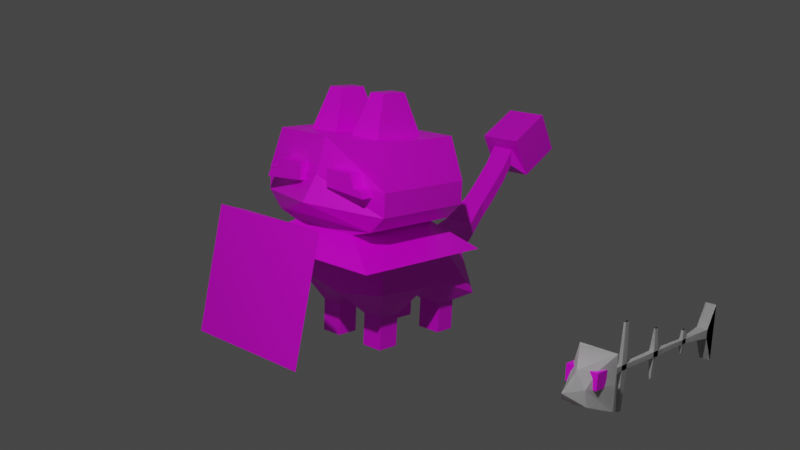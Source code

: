 # Source: GhostCat.blend  (saved by Blender 3.4.6; exported with 4.5.12 LTS)
import bpy
from mathutils import Matrix  # noqa: F401  (used for matrix-valued properties, if any)

bpy.ops.wm.read_factory_settings(use_empty=True)
scene = bpy.context.scene
scene.name = 'Scene'

# ---- collections
col_collection = bpy.data.collections.new('Collection'); scene.collection.children.link(col_collection)
col_collection_2 = bpy.data.collections.new('Collection 2'); scene.collection.children.link(col_collection_2)

# ---- images (referenced by path relative to the original .blend; pixels are not part of the script)
import os
ASSET_DIR = os.environ.get("B2B_ASSET_DIR", "")  # directory of the original .blend (textures are referenced by path, not embedded)
HERE = os.path.dirname(os.path.abspath(__file__))  # packed textures are extracted next to this script under _unpacked/

def load_image(name, relpath, width, height, colorspace="sRGB"):
    """Load a texture the original file referenced (path relative to the .blend, or extracted next to this script)."""
    p = next((c for c in (os.path.join(HERE, relpath), os.path.join(ASSET_DIR, relpath)) if relpath and os.path.exists(c)), "")
    if p:
        img = bpy.data.images.load(p, check_existing=True)
        img.name = name
    else:  # same state as the original file: an image datablock whose file is absent (Cycles renders it pink)
        img = bpy.data.images.new(name, width, height)
        img.source = "FILE"
        img.filepath = "//" + (relpath or name)
    img.colorspace_settings.name = colorspace
    return img
img_colourpallete_png = load_image('ColourPallete.png', 'ColourPallete.png', 1024, 1024, 'sRGB')

# ---- materials (node trees are filled in below, after node groups)
mat_material = bpy.data.materials.new('Material')
mat_material.alpha_threshold = 0.0
mat_material.use_transparent_shadow = False
mat_material.line_color = (0.0, 0.0, 0.0, 1.0)
mat_bones = bpy.data.materials.new('Bones')
mat_bones.use_transparent_shadow = False
mat_eyes = bpy.data.materials.new('eyes')
mat_eyes.use_transparent_shadow = False

# ---- material node trees
mat_material.use_nodes = True; mat_material.node_tree.nodes.clear()
_N = mat_material.node_tree.nodes; _L = mat_material.node_tree.links
n0 = _N.new('ShaderNodeOutputMaterial'); n0.name = 'Material Output'; n0.location = (300, 300)
n1 = _N.new('ShaderNodeBsdfPrincipled'); n1.name = 'Principled BSDF'; n1.location = (10, 300)
n1.distribution = 'GGX'
n1.subsurface_method = 'RANDOM_WALK_SKIN'
n1.inputs[2].default_value = 0.4
n1.inputs[3].default_value = 1.45
n1.inputs[27].default_value = (0.0, 0.0, 0.0, 1.0)
n1.inputs[28].default_value = 1.0
n2 = _N.new('ShaderNodeTexImage'); n2.name = 'Image Texture'; n2.location = (-335, 159)
n2.image = img_colourpallete_png
n2.interpolation = 'Closest'
_L.new(n1.outputs[0], n0.inputs[0])
_L.new(n2.outputs[0], n1.inputs[0])
n0.is_active_output = True
mat_bones.use_nodes = True; mat_bones.node_tree.nodes.clear()
_N = mat_bones.node_tree.nodes; _L = mat_bones.node_tree.links
n0 = _N.new('ShaderNodeBsdfPrincipled'); n0.name = 'Principled BSDF'; n0.location = (10, 300)
n0.distribution = 'GGX'
n0.subsurface_method = 'RANDOM_WALK_SKIN'
n0.inputs[3].default_value = 1.45
n0.inputs[27].default_value = (0.0, 0.0, 0.0, 1.0)
n0.inputs[28].default_value = 1.0
n1 = _N.new('ShaderNodeOutputMaterial'); n1.name = 'Material Output'; n1.location = (300, 300)
_L.new(n0.outputs[0], n1.inputs[0])
n1.is_active_output = True
mat_eyes.use_nodes = True; mat_eyes.node_tree.nodes.clear()
_N = mat_eyes.node_tree.nodes; _L = mat_eyes.node_tree.links
n0 = _N.new('ShaderNodeBsdfPrincipled'); n0.name = 'Principled BSDF'; n0.location = (10, 300)
n0.distribution = 'GGX'
n0.subsurface_method = 'RANDOM_WALK_SKIN'
n0.inputs[3].default_value = 1.45
n0.inputs[27].default_value = (0.0, 0.0, 0.0, 1.0)
n0.inputs[28].default_value = 1.0
n1 = _N.new('ShaderNodeOutputMaterial'); n1.name = 'Material Output'; n1.location = (300, 300)
n2 = _N.new('ShaderNodeTexImage'); n2.name = 'Image Texture'; n2.location = (-343, 195)
n2.image = img_colourpallete_png
n2.interpolation = 'Closest'
_L.new(n0.outputs[0], n1.inputs[0])
_L.new(n2.outputs[0], n0.inputs[0])
n1.is_active_output = True

# ---- world
world_world = bpy.data.worlds.new('World'); scene.world = world_world
world_world.use_nodes = True; world_world.node_tree.nodes.clear()
_N = world_world.node_tree.nodes; _L = world_world.node_tree.links
n0 = _N.new('ShaderNodeOutputWorld'); n0.name = 'World Output'; n0.location = (300, 300)
n1 = _N.new('ShaderNodeBackground'); n1.name = 'Background'; n1.location = (10, 300)
n1.inputs[0].default_value = (0.05088, 0.05088, 0.05088, 1.0)
_L.new(n1.outputs[0], n0.inputs[0])
n0.is_active_output = True
world_world.color = (0.05088, 0.05088, 0.05088)
world_world.use_sun_shadow = False
world_world.sun_shadow_jitter_overblur = 0.0

# ---- cameras
cam_camera_001 = bpy.data.cameras.new('Camera.001')
cam_camera_001.lens = 47.0

# ---- lights
light_point = bpy.data.lights.new('Point', 'POINT')
light_point.transmission_factor = 0.0
light_point.energy = 1e+04
light_point.shadow_soft_size = 0.25
light_point.shadow_maximum_resolution = 0.006
light_point.use_absolute_resolution = True

# ---- meshes
me_cube = bpy.data.meshes.new('Cube')
me_cube.from_pydata([(1.196, 1.0, 3.221), (0.755, 1.0, 1.563), (1.196, -1.0, 3.221), (0.755, -1.0, 1.563), (0.0, 1.0, 1.563), (0.0, -1.0, 3.221), (0.0, -1.0, 1.563), (0.0, 1.0, 3.221), (1.514, 1.0, 2.441), (1.514, 1.0, 2.001), (1.514, -1.0, 2.441), (1.514, -1.0, 2.001), (0.0, -1.206, 2.554), (0.0, -1.513, 2.081), (0.0, 1.0, 2.554), (0.0, 1.0, 1.888), (1.196, 1.0, 1.69), (1.196, -1.0, 1.69), (0.0, -1.0, 1.69), (0.0, 1.0, 1.69), (0.0, -1.463, 1.11), (1.61, -1.463, 1.11), (1.61, 1.463, 1.11), (0.0, 1.463, 1.11), (0.0, -0.5531, 1.053), (1.109, -0.5531, 1.053), (1.109, 0.5531, 1.053), (0.0, 0.5531, 1.053), (0.0, -0.5531, 0.2259), (1.109, -0.5531, 0.4443), (1.109, 0.5531, 0.3792), (0.0, 0.5531, 0.02568), (0.3361, -0.2178, -0.1388), (0.7729, -0.2178, -0.1388), (0.7729, 0.2178, -0.1388), (0.3361, 0.2178, -0.1388), (0.3361, -0.2178, -0.7616), (0.7729, -0.2178, -0.7616), (0.7729, 0.2178, -0.7616), (0.3361, 0.2178, -0.7616), (1.109, 1.11, 1.053), (0.0, 1.11, 1.053), (1.109, 1.11, 0.3792), (0.0, 1.11, 0.02568), (0.7732, 1.942, 0.852), (0.0, 1.988, 1.053), (1.109, 1.988, 0.02568), (0.0, 1.988, 0.02568), (0.8047, 1.351, -0.1531), (0.3043, 1.351, -0.1531), (0.3043, 1.747, -0.1531), (0.8047, 1.747, -0.1531), (0.8047, 1.351, -0.7423), (0.3043, 1.351, -0.7423), (0.3043, 1.747, -0.7423), (0.8047, 1.747, -0.7423), (0.3192, 1.988, 1.001), (0.0, 1.988, 1.001), (0.3192, 1.988, 0.6708), (0.0, 1.988, 0.6708), (0.3678, 2.37, 0.981), (0.0, 2.37, 0.981), (0.3678, 2.37, 0.6504), (0.0, 2.37, 0.6504), (0.3279, 2.737, 1.143), (0.0, 2.737, 1.143), (0.3279, 2.737, 0.8124), (0.0, 2.737, 0.8124), (0.237, 3.222, 1.552), (0.0, 3.222, 1.552), (0.237, 3.222, 1.221), (0.0, 3.222, 1.221), (0.237, 3.485, 1.815), (0.0, 3.485, 1.815), (0.237, 3.485, 1.485), (0.0, 3.485, 1.485), (0.237, 3.848, 2.227), (0.0, 3.848, 2.227), (0.237, 3.848, 1.897), (0.0, 3.848, 1.897), (0.237, 4.062, 2.557), (0.0, 4.062, 2.557), (0.237, 4.062, 2.226), (0.0, 4.062, 2.226), (0.4319, 3.942, 2.77), (0.0, 3.942, 2.77), (0.4319, 4.38, 2.013), (0.0, 4.38, 2.013), (0.4319, 4.794, 3.263), (0.0, 4.794, 3.263), (0.4319, 5.232, 2.507), (0.0, 5.232, 2.507), (0.9287, -1.0, 2.718), (0.3491, -1.0, 2.718), (1.083, -1.0, 2.34), (0.3491, -1.0, 2.395), (0.9287, -1.13, 2.718), (0.3491, -1.13, 2.718), (1.083, -1.13, 2.34), (0.3491, -1.13, 2.395), (0.9287, -1.271, 2.718), (0.3491, -1.271, 2.718), (1.083, -1.271, 2.34), (0.3491, -1.271, 2.395), (0.8534, 0.5201, 3.221), (0.8534, -0.563, 3.221), (0.2057, -0.563, 3.221), (0.2057, 0.5201, 3.221), (0.6888, 0.2448, 3.997), (0.6888, -0.2877, 3.997), (0.3703, 0.2448, 3.997), (0.3703, -0.2877, 3.997), (1.03, -1.0, 2.47), (0.3491, -1.0, 2.506), (1.03, -1.13, 2.47), (0.3491, -1.13, 2.506), (1.03, -1.271, 2.47), (0.3491, -1.271, 2.506), (1.199, -1.0, 2.456), (1.252, -1.0, 2.326), (1.199, -1.13, 2.456), (1.252, -1.13, 2.326), (1.199, -1.271, 2.456), (1.252, -1.271, 2.326)], [], [(4, 1, 22, 23), (8, 0, 2, 10), (14, 7, 0, 8), (0, 7, 5, 2), (10, 2, 5, 12), (17, 11, 13, 18), (11, 10, 12, 13), (19, 15, 9, 16), (15, 14, 8, 9), (16, 9, 11, 17), (9, 8, 10, 11), (1, 16, 17, 3), (4, 19, 16, 1), (3, 17, 18, 6), (23, 22, 26, 27), (1, 3, 21, 22), (3, 6, 20, 21), (27, 26, 40, 41), (21, 20, 24, 25), (22, 21, 25, 26), (31, 30, 34, 35), (25, 24, 28, 29), (26, 25, 29, 30), (33, 32, 36, 37), (29, 28, 32, 33), (28, 31, 35, 32), (30, 29, 33, 34), (39, 38, 37, 36), (32, 35, 39, 36), (34, 33, 37, 38), (35, 34, 38, 39), (47, 46, 51, 50), (26, 30, 42, 40), (30, 31, 43, 42), (45, 44, 46, 47), (40, 42, 46, 44), (41, 40, 44, 45), (51, 48, 52, 55), (43, 47, 50, 49), (42, 43, 49, 48), (46, 42, 48, 51), (52, 53, 54, 55), (49, 50, 54, 53), (50, 51, 55, 54), (48, 49, 53, 52), (57, 59, 58, 56), (62, 63, 67, 66), (56, 58, 62, 60), (57, 56, 60, 61), (58, 59, 63, 62), (66, 67, 71, 70), (60, 62, 66, 64), (61, 60, 64, 65), (68, 70, 74, 72), (64, 66, 70, 68), (65, 64, 68, 69), (74, 75, 79, 78), (69, 68, 72, 73), (70, 71, 75, 74), (78, 79, 83, 82), (72, 74, 78, 76), (73, 72, 76, 77), (80, 82, 86, 84), (76, 78, 82, 80), (77, 76, 80, 81), (86, 87, 91, 90), (81, 80, 84, 85), (82, 83, 87, 86), (89, 88, 90, 91), (84, 86, 90, 88), (85, 84, 88, 89), (112, 113, 93, 92), (115, 99, 103, 117), (95, 94, 98, 99), (112, 92, 96, 114), (113, 95, 99, 115), (92, 93, 97, 96), (116, 100, 101, 117), (96, 97, 101, 100), (99, 98, 102, 103), (114, 96, 100, 116), (104, 105, 106, 107), (108, 110, 111, 109), (107, 106, 111, 110), (104, 107, 110, 108), (106, 105, 109, 111), (105, 104, 108, 109), (98, 94, 119, 121), (102, 116, 117, 103), (93, 113, 115, 97), (112, 114, 120, 118), (97, 115, 117, 101), (94, 95, 113, 112), (121, 120, 122, 123), (119, 118, 120, 121), (102, 98, 121, 123), (116, 102, 123, 122), (114, 116, 122, 120), (94, 112, 118, 119)])
_uv = me_cube.uv_layers.new(name='UVMap')
_uv.uv.foreach_set('vector', [0.06129, 0.9288, 0.06129, 0.9288, 0.06129, 0.9288, 0.06129, 0.9288, 0.06129, 0.9288, 0.06129, 0.9288, 0.06129, 0.9288, 0.06129, 0.9288, 0.06129, 0.9288, 0.06129, 0.9288, 0.06129, 0.9288, 0.06129, 0.9288, 0.06129, 0.9288, 0.06129, 0.9288, 0.06129, 0.9288, 0.06129, 0.9288, 0.06129, 0.9288, 0.06129, 0.9288, 0.06129, 0.9288, 0.06129, 0.9288, 0.06129, 0.9288, 0.06129, 0.9288, 0.06129, 0.9288, 0.06129, 0.9288, 0.06129, 0.9288, 0.06129, 0.9288, 0.06129, 0.9288, 0.06129, 0.9288, 0.06129, 0.9288, 0.06129, 0.9288, 0.06129, 0.9288, 0.06129, 0.9288, 0.06129, 0.9288, 0.06129, 0.9288, 0.06129, 0.9288, 0.06129, 0.9288, 0.06129, 0.9288, 0.06129, 0.9288, 0.06129, 0.9288, 0.06129, 0.9288, 0.06129, 0.9288, 0.06129, 0.9288, 0.06129, 0.9288, 0.06129, 0.9288, 0.06129, 0.9288, 0.06129, 0.9288, 0.06129, 0.9288, 0.06129, 0.9288, 0.06129, 0.9288, 0.06129, 0.9288, 0.06129, 0.9288, 0.06129, 0.9288, 0.06129, 0.9288, 0.06129, 0.9288, 0.06129, 0.9288, 0.06129, 0.9288, 0.06129, 0.9288, 0.06129, 0.9288, 0.06129, 0.9288, 0.06129, 0.9288, 0.06129, 0.9288, 0.06129, 0.9288, 0.06129, 0.9288, 0.06129, 0.9288, 0.06129, 0.9288, 0.06129, 0.9288, 0.06129, 0.9288, 0.06129, 0.9288, 0.06129, 0.9288, 0.06129, 0.9288, 0.06129, 0.9288, 0.06129, 0.9288, 0.06129, 0.9288, 0.06129, 0.9288, 0.06129, 0.9288, 0.06129, 0.9288, 0.06129, 0.9288, 0.06129, 0.9288, 0.06129, 0.9288, 0.06129, 0.9288, 0.424, 0.07313, 0.424, 0.07313, 0.424, 0.07313, 0.424, 0.07313, 0.424, 0.07313, 0.424, 0.07313, 0.424, 0.07313, 0.424, 0.07313, 0.424, 0.07313, 0.424, 0.07313, 0.424, 0.07313, 0.424, 0.07313, 0.424, 0.07313, 0.424, 0.07313, 0.424, 0.07313, 0.424, 0.07313, 0.424, 0.07313, 0.424, 0.07313, 0.424, 0.07313, 0.424, 0.07313, 0.0, 0.0, 0.0, 0.0, 0.0, 0.0, 0.0, 0.0, 0.424, 0.07313, 0.424, 0.07313, 0.424, 0.07313, 0.424, 0.07313, 0.424, 0.07313, 0.424, 0.07313, 0.424, 0.07313, 0.424, 0.07313, 0.0, 0.0, 0.0, 0.0, 0.0, 0.0, 0.0, 0.0, 0.424, 0.07313, 0.424, 0.07313, 0.424, 0.07313, 0.424, 0.07313, 0.424, 0.07313, 0.424, 0.07313, 0.424, 0.07313, 0.424, 0.07313, 0.424, 0.07313, 0.424, 0.07313, 0.424, 0.07313, 0.424, 0.07313, 0.424, 0.07313, 0.424, 0.07313, 0.424, 0.07313, 0.424, 0.07313, 0.424, 0.07313, 0.424, 0.07313, 0.424, 0.07313, 0.424, 0.07313, 0.424, 0.07313, 0.424, 0.07313, 0.424, 0.07313, 0.424, 0.07313, 0.424, 0.07313, 0.424, 0.07313, 0.424, 0.07313, 0.424, 0.07313, 0.4395, 0.05143, 0.4395, 0.05143, 0.4395, 0.05143, 0.4395, 0.05143, 0.424, 0.07313, 0.424, 0.07313, 0.424, 0.07313, 0.424, 0.07313, 0.0, 0.0, 0.0, 0.0, 0.0, 0.0, 0.0, 0.0, 0.424, 0.07313, 0.424, 0.07313, 0.424, 0.07313, 0.424, 0.07313, 0.424, 0.07313, 0.424, 0.07313, 0.424, 0.07313, 0.424, 0.07313, 0.424, 0.07313, 0.424, 0.07313, 0.424, 0.07313, 0.424, 0.07313, 0.0, 0.0, 0.0, 0.0, 0.0, 0.0, 0.0, 0.0, 0.424, 0.07313, 0.424, 0.07313, 0.424, 0.07313, 0.424, 0.07313, 0.424, 0.07313, 0.424, 0.07313, 0.424, 0.07313, 0.424, 0.07313, 0.06129, 0.9288, 0.06129, 0.9288, 0.06129, 0.9288, 0.06129, 0.9288, 0.1807, 0.6777, 0.1807, 0.6777, 0.1807, 0.6777, 0.1807, 0.6777, 0.1807, 0.6777, 0.1807, 0.6777, 0.1807, 0.6777, 0.1807, 0.6777, 0.1807, 0.6777, 0.1807, 0.6777, 0.1807, 0.6777, 0.1807, 0.6777, 0.1807, 0.6777, 0.1807, 0.6777, 0.1807, 0.6777, 0.1807, 0.6777, 0.1807, 0.6777, 0.1807, 0.6777, 0.1807, 0.6777, 0.1807, 0.6777, 0.1807, 0.6777, 0.1807, 0.6777, 0.1807, 0.6777, 0.1807, 0.6777, 0.1807, 0.6777, 0.1807, 0.6777, 0.1807, 0.6777, 0.1807, 0.6777, 0.1807, 0.6777, 0.1807, 0.6777, 0.1807, 0.6777, 0.1807, 0.6777, 0.1807, 0.6777, 0.1807, 0.6777, 0.1807, 0.6777, 0.1807, 0.6777, 0.1807, 0.6777, 0.1807, 0.6777, 0.1807, 0.6777, 0.1807, 0.6777, 0.1807, 0.6777, 0.1807, 0.6777, 0.1807, 0.6777, 0.1807, 0.6777, 0.1807, 0.6777, 0.1807, 0.6777, 0.1807, 0.6777, 0.1807, 0.6777, 0.1807, 0.6777, 0.1807, 0.6777, 0.1807, 0.6777, 0.1807, 0.6777, 0.1807, 0.6777, 0.1807, 0.6777, 0.1807, 0.6777, 0.1807, 0.6777, 0.1807, 0.6777, 0.1807, 0.6777, 0.1807, 0.6777, 0.1807, 0.6777, 0.1807, 0.6777, 0.1807, 0.6777, 0.1807, 0.6777, 0.1807, 0.6777, 0.1807, 0.6777, 0.1807, 0.6777, 0.1807, 0.6777, 0.1807, 0.6777, 0.1807, 0.6777, 0.1807, 0.6777, 0.1807, 0.6777, 0.1807, 0.6777, 0.1807, 0.6777, 0.1807, 0.6777, 0.1807, 0.6777, 0.1807, 0.6777, 0.1807, 0.6777, 0.1807, 0.6777, 0.1807, 0.6777, 0.1807, 0.6777, 0.1807, 0.6777, 0.1807, 0.6777, 0.1807, 0.6777, 0.1807, 0.6777, 0.1807, 0.6777, 0.1807, 0.6777, 0.1807, 0.6777, 0.1807, 0.6777, 0.1807, 0.6777, 0.1807, 0.6777, 0.1807, 0.6777, 0.1807, 0.6777, 0.1807, 0.6777, 0.1807, 0.6777, 0.1807, 0.6777, 0.1807, 0.6777, 0.1807, 0.6777, 0.1807, 0.6777, 0.1807, 0.6777, 0.1807, 0.6777, 0.06129, 0.9288, 0.06129, 0.9288, 0.06129, 0.9288, 0.06129, 0.9288, 0.4364, 0.06848, 0.4364, 0.06848, 0.4364, 0.06848, 0.4364, 0.06848, 0.4364, 0.06848, 0.4364, 0.06848, 0.4364, 0.06848, 0.4364, 0.06848, 0.4364, 0.06848, 0.4364, 0.06848, 0.4364, 0.06848, 0.4364, 0.06848, 0.4364, 0.06848, 0.4364, 0.06848, 0.4364, 0.06848, 0.4364, 0.06848, 0.4364, 0.06848, 0.4364, 0.06848, 0.4364, 0.06848, 0.4364, 0.06848, 0.4364, 0.06848, 0.4364, 0.06848, 0.4364, 0.06848, 0.4364, 0.06848, 0.4364, 0.06848, 0.4364, 0.06848, 0.4364, 0.06848, 0.4364, 0.06848, 0.4364, 0.06848, 0.4364, 0.06848, 0.4364, 0.06848, 0.4364, 0.06848, 0.4364, 0.06848, 0.4364, 0.06848, 0.4364, 0.06848, 0.4364, 0.06848, 0.06129, 0.9288, 0.06129, 0.9288, 0.06129, 0.9288, 0.06129, 0.9288, 0.06129, 0.9288, 0.06129, 0.9288, 0.06129, 0.9288, 0.06129, 0.9288, 0.06129, 0.9288, 0.06129, 0.9288, 0.06129, 0.9288, 0.06129, 0.9288, 0.06129, 0.9288, 0.06129, 0.9288, 0.06129, 0.9288, 0.06129, 0.9288, 0.06129, 0.9288, 0.06129, 0.9288, 0.06129, 0.9288, 0.06129, 0.9288, 0.06129, 0.9288, 0.06129, 0.9288, 0.06129, 0.9288, 0.06129, 0.9288, 0.4364, 0.06848, 0.4364, 0.06848, 0.4364, 0.06848, 0.4364, 0.06848, 0.4364, 0.06848, 0.4364, 0.06848, 0.4364, 0.06848, 0.4364, 0.06848, 0.4364, 0.06848, 0.4364, 0.06848, 0.4364, 0.06848, 0.4364, 0.06848, 0.4364, 0.06848, 0.4364, 0.06848, 0.4364, 0.06848, 0.4364, 0.06848, 0.4364, 0.06848, 0.4364, 0.06848, 0.4364, 0.06848, 0.4364, 0.06848, 0.06129, 0.9288, 0.06129, 0.9288, 0.06129, 0.9288, 0.06129, 0.9288, 0.4364, 0.06848, 0.4364, 0.06848, 0.4364, 0.06848, 0.4364, 0.06848, 0.4364, 0.06848, 0.4364, 0.06848, 0.4364, 0.06848, 0.4364, 0.06848, 0.4364, 0.06848, 0.4364, 0.06848, 0.4364, 0.06848, 0.4364, 0.06848, 0.4364, 0.06848, 0.4364, 0.06848, 0.4364, 0.06848, 0.4364, 0.06848, 0.4364, 0.06848, 0.4364, 0.06848, 0.4364, 0.06848, 0.4364, 0.06848, 0.06129, 0.9288, 0.06129, 0.9288, 0.06129, 0.9288, 0.06129, 0.9288])
_ca = me_cube.color_attributes.new('Attribute', 'BYTE_COLOR', 'CORNER')
_ca.data.foreach_set('color', [1.0, 1.0, 1.0, 1.0, 1.0, 1.0, 1.0, 1.0, 1.0, 1.0, 1.0, 1.0, 1.0, 1.0, 1.0, 1.0, 1.0, 1.0, 1.0, 1.0, 1.0, 1.0, 1.0, 1.0, 1.0, 1.0, 1.0, 1.0, 1.0, 1.0, 1.0, 1.0, 1.0, 1.0, 1.0, 1.0, 1.0, 1.0, 1.0, 1.0, 1.0, 1.0, 1.0, 1.0, 1.0, 1.0, 1.0, 1.0, 1.0, 1.0, 1.0, 1.0, 1.0, 1.0, 1.0, 1.0, 1.0, 1.0, 1.0, 1.0, 1.0, 1.0, 1.0, 1.0, 1.0, 1.0, 1.0, 1.0, 1.0, 1.0, 1.0, 1.0, 1.0, 1.0, 1.0, 1.0, 1.0, 1.0, 1.0, 1.0, 1.0, 1.0, 1.0, 1.0, 1.0, 1.0, 1.0, 1.0, 1.0, 1.0, 1.0, 1.0, 1.0, 1.0, 1.0, 1.0, 1.0, 1.0, 1.0, 1.0, 1.0, 1.0, 1.0, 1.0, 1.0, 1.0, 1.0, 1.0, 1.0, 1.0, 1.0, 1.0, 1.0, 1.0, 1.0, 1.0, 1.0, 1.0, 1.0, 1.0, 1.0, 1.0, 1.0, 1.0, 1.0, 1.0, 1.0, 1.0, 1.0, 1.0, 1.0, 1.0, 1.0, 1.0, 1.0, 1.0, 1.0, 1.0, 1.0, 1.0, 1.0, 1.0, 1.0, 1.0, 1.0, 1.0, 1.0, 1.0, 1.0, 1.0, 1.0, 1.0, 1.0, 1.0, 1.0, 1.0, 1.0, 1.0, 1.0, 1.0, 1.0, 1.0, 1.0, 1.0, 1.0, 1.0, 1.0, 1.0, 1.0, 1.0, 1.0, 1.0, 1.0, 1.0, 1.0, 1.0, 1.0, 1.0, 1.0, 1.0, 1.0, 1.0, 1.0, 1.0, 1.0, 1.0, 1.0, 1.0, 1.0, 1.0, 1.0, 1.0, 1.0, 1.0, 1.0, 1.0, 1.0, 1.0, 1.0, 1.0, 1.0, 1.0, 1.0, 1.0, 1.0, 1.0, 1.0, 1.0, 1.0, 1.0, 1.0, 1.0, 1.0, 1.0, 1.0, 1.0, 1.0, 1.0, 1.0, 1.0, 1.0, 1.0, 1.0, 1.0, 1.0, 1.0, 1.0, 1.0, 1.0, 1.0, 1.0, 1.0, 1.0, 1.0, 1.0, 1.0, 1.0, 1.0, 1.0, 1.0, 1.0, 1.0, 1.0, 1.0, 1.0, 1.0, 1.0, 1.0, 1.0, 1.0, 1.0, 1.0, 1.0, 1.0, 1.0, 1.0, 1.0, 1.0, 1.0, 1.0, 1.0, 1.0, 1.0, 1.0, 1.0, 1.0, 1.0, 1.0, 1.0, 1.0, 1.0, 1.0, 1.0, 1.0, 1.0, 1.0, 1.0, 1.0, 1.0, 1.0, 1.0, 1.0, 1.0, 1.0, 1.0, 1.0, 1.0, 1.0, 1.0, 1.0, 1.0, 1.0, 1.0, 1.0, 1.0, 1.0, 1.0, 1.0, 1.0, 1.0, 1.0, 1.0, 1.0, 1.0, 1.0, 1.0, 1.0, 1.0, 1.0, 1.0, 1.0, 1.0, 1.0, 1.0, 1.0, 1.0, 1.0, 1.0, 1.0, 1.0, 1.0, 1.0, 1.0, 1.0, 1.0, 1.0, 1.0, 1.0, 1.0, 1.0, 1.0, 1.0, 1.0, 1.0, 1.0, 1.0, 1.0, 1.0, 1.0, 1.0, 1.0, 1.0, 1.0, 1.0, 1.0, 1.0, 1.0, 1.0, 1.0, 1.0, 1.0, 1.0, 1.0, 1.0, 1.0, 1.0, 1.0, 1.0, 1.0, 1.0, 1.0, 1.0, 1.0, 1.0, 1.0, 1.0, 1.0, 1.0, 1.0, 1.0, 1.0, 1.0, 1.0, 1.0, 1.0, 1.0, 1.0, 1.0, 1.0, 1.0, 1.0, 1.0, 1.0, 1.0, 1.0, 1.0, 1.0, 1.0, 1.0, 1.0, 1.0, 1.0, 1.0, 1.0, 1.0, 1.0, 1.0, 1.0, 1.0, 1.0, 1.0, 1.0, 1.0, 1.0, 1.0, 1.0, 1.0, 1.0, 1.0, 1.0, 1.0, 1.0, 1.0, 1.0, 1.0, 1.0, 1.0, 1.0, 1.0, 1.0, 1.0, 1.0, 1.0, 1.0, 1.0, 1.0, 1.0, 1.0, 1.0, 1.0, 1.0, 1.0, 1.0, 1.0, 1.0, 1.0, 1.0, 1.0, 1.0, 1.0, 1.0, 1.0, 1.0, 1.0, 1.0, 1.0, 1.0, 1.0, 1.0, 1.0, 1.0, 1.0, 1.0, 1.0, 1.0, 1.0, 1.0, 1.0, 1.0, 1.0, 1.0, 1.0, 1.0, 1.0, 1.0, 1.0, 1.0, 1.0, 1.0, 1.0, 1.0, 1.0, 1.0, 1.0, 1.0, 1.0, 1.0, 1.0, 1.0, 1.0, 1.0, 1.0, 1.0, 1.0, 1.0, 1.0, 1.0, 1.0, 1.0, 1.0, 1.0, 1.0, 1.0, 1.0, 1.0, 1.0, 1.0, 1.0, 1.0, 1.0, 1.0, 1.0, 1.0, 1.0, 1.0, 1.0, 1.0, 1.0, 1.0, 1.0, 1.0, 1.0, 1.0, 1.0, 1.0, 1.0, 1.0, 1.0, 1.0, 1.0, 1.0, 1.0, 1.0, 1.0, 1.0, 1.0, 1.0, 1.0, 1.0, 1.0, 1.0, 1.0, 1.0, 1.0, 1.0, 1.0, 1.0, 1.0, 1.0, 1.0, 1.0, 1.0, 1.0, 1.0, 1.0, 1.0, 1.0, 1.0, 1.0, 1.0, 1.0, 1.0, 1.0, 1.0, 1.0, 1.0, 1.0, 1.0, 1.0, 1.0, 1.0, 1.0, 1.0, 1.0, 1.0, 1.0, 1.0, 1.0, 1.0, 1.0, 1.0, 1.0, 1.0, 1.0, 1.0, 1.0, 1.0, 1.0, 1.0, 1.0, 1.0, 1.0, 1.0, 1.0, 1.0, 1.0, 1.0, 1.0, 1.0, 1.0, 1.0, 1.0, 1.0, 1.0, 1.0, 1.0, 1.0, 1.0, 1.0, 1.0, 1.0, 1.0, 1.0, 1.0, 1.0, 1.0, 1.0, 1.0, 1.0, 1.0, 1.0, 1.0, 1.0, 1.0, 1.0, 1.0, 1.0, 1.0, 1.0, 1.0, 1.0, 1.0, 1.0, 1.0, 1.0, 1.0, 1.0, 1.0, 1.0, 1.0, 1.0, 1.0, 1.0, 1.0, 1.0, 1.0, 1.0, 1.0, 1.0, 1.0, 1.0, 1.0, 1.0, 1.0, 1.0, 1.0, 1.0, 1.0, 1.0, 1.0, 1.0, 1.0, 1.0, 1.0, 1.0, 1.0, 1.0, 1.0, 1.0, 1.0, 1.0, 1.0, 1.0, 1.0, 1.0, 1.0, 1.0, 1.0, 1.0, 1.0, 1.0, 1.0, 1.0, 1.0, 1.0, 1.0, 1.0, 1.0, 1.0, 1.0, 1.0, 1.0, 1.0, 1.0, 1.0, 1.0, 1.0, 1.0, 1.0, 1.0, 1.0, 1.0, 1.0, 1.0, 1.0, 1.0, 1.0, 1.0, 1.0, 1.0, 1.0, 1.0, 1.0, 1.0, 1.0, 1.0, 1.0, 1.0, 1.0, 1.0, 1.0, 1.0, 1.0, 1.0, 1.0, 1.0, 1.0, 1.0, 1.0, 1.0, 1.0, 1.0, 1.0, 1.0, 1.0, 1.0, 1.0, 1.0, 1.0, 1.0, 1.0, 1.0, 1.0, 1.0, 1.0, 1.0, 1.0, 1.0, 1.0, 1.0, 1.0, 1.0, 1.0, 1.0, 1.0, 1.0, 1.0, 1.0, 1.0, 1.0, 1.0, 1.0, 1.0, 1.0, 1.0, 1.0, 1.0, 1.0, 1.0, 1.0, 1.0, 1.0, 1.0, 1.0, 1.0, 1.0, 1.0, 1.0, 1.0, 1.0, 1.0, 1.0, 1.0, 1.0, 1.0, 1.0, 1.0, 1.0, 1.0, 1.0, 1.0, 1.0, 1.0, 1.0, 1.0, 1.0, 1.0, 1.0, 1.0, 1.0, 1.0, 1.0, 1.0, 1.0, 1.0, 1.0, 1.0, 1.0, 1.0, 1.0, 1.0, 1.0, 1.0, 1.0, 1.0, 1.0, 1.0, 1.0, 1.0, 1.0, 1.0, 1.0, 1.0, 1.0, 1.0, 1.0, 1.0, 1.0, 1.0, 1.0, 1.0, 1.0, 1.0, 1.0, 1.0, 1.0, 1.0, 1.0, 1.0, 1.0, 1.0, 1.0, 1.0, 1.0, 1.0, 1.0, 1.0, 1.0, 1.0, 1.0, 1.0, 1.0, 1.0, 1.0, 1.0, 1.0, 1.0, 1.0, 1.0, 1.0, 1.0, 1.0, 1.0, 1.0, 1.0, 1.0, 1.0, 1.0, 1.0, 1.0, 1.0, 1.0, 1.0, 1.0, 1.0, 1.0, 1.0, 1.0, 1.0, 1.0, 1.0, 1.0, 1.0, 1.0, 1.0, 1.0, 1.0, 1.0, 1.0, 1.0, 1.0, 1.0, 1.0, 1.0, 1.0, 1.0, 1.0, 1.0, 1.0, 1.0, 1.0, 1.0, 1.0, 1.0, 1.0, 1.0, 1.0, 1.0, 1.0, 1.0, 1.0, 1.0, 1.0, 1.0, 1.0, 1.0, 1.0, 1.0, 1.0, 1.0, 1.0, 1.0, 1.0, 1.0, 1.0, 1.0, 1.0, 1.0, 1.0, 1.0, 1.0, 1.0, 1.0, 1.0, 1.0, 1.0, 1.0, 1.0, 1.0, 1.0, 1.0, 1.0, 1.0, 1.0, 1.0, 1.0, 1.0, 1.0, 1.0, 1.0, 1.0, 1.0, 1.0, 1.0, 1.0, 1.0, 1.0, 1.0, 1.0, 1.0, 1.0, 1.0, 1.0, 1.0, 1.0, 1.0, 1.0, 1.0, 1.0, 1.0, 1.0, 1.0, 1.0, 1.0, 1.0, 1.0, 1.0, 1.0, 1.0, 1.0, 1.0, 1.0, 1.0, 1.0, 1.0, 1.0, 1.0, 1.0, 1.0, 1.0, 1.0, 1.0, 1.0, 1.0, 1.0, 1.0, 1.0, 1.0, 1.0, 1.0, 1.0, 1.0, 1.0, 1.0, 1.0, 1.0, 1.0, 1.0, 1.0, 1.0, 1.0, 1.0, 1.0, 1.0, 1.0, 1.0, 1.0, 1.0, 1.0, 1.0, 1.0, 1.0, 1.0, 1.0, 1.0, 1.0, 1.0, 1.0, 1.0, 1.0, 1.0, 1.0, 1.0, 1.0, 1.0, 1.0, 1.0, 1.0, 1.0, 1.0, 1.0, 1.0, 1.0, 1.0, 1.0, 1.0, 1.0, 1.0, 1.0, 1.0, 1.0, 1.0, 1.0, 1.0, 1.0, 1.0, 1.0, 1.0, 1.0, 1.0, 1.0, 1.0, 1.0, 1.0, 1.0, 1.0, 1.0, 1.0, 1.0, 1.0, 1.0, 1.0, 1.0, 1.0, 1.0, 1.0, 1.0, 1.0, 1.0, 1.0, 1.0, 1.0, 1.0, 1.0, 1.0, 1.0, 1.0, 1.0, 1.0, 1.0, 1.0, 1.0, 1.0, 1.0, 1.0, 1.0, 1.0, 1.0, 1.0, 1.0, 1.0, 1.0, 1.0, 1.0, 1.0, 1.0, 1.0, 1.0, 1.0, 1.0, 1.0, 1.0, 1.0, 1.0, 1.0, 1.0, 1.0, 1.0, 1.0, 1.0, 1.0, 1.0, 1.0, 1.0, 1.0, 1.0, 1.0, 1.0, 1.0, 1.0, 1.0, 1.0, 1.0, 1.0, 1.0, 1.0, 1.0, 1.0, 1.0, 1.0, 1.0, 1.0, 1.0, 1.0, 1.0, 1.0, 1.0, 1.0, 1.0, 1.0, 1.0, 1.0, 1.0, 1.0, 1.0, 1.0, 1.0, 1.0, 1.0, 1.0, 1.0, 1.0, 1.0, 1.0, 1.0, 1.0, 1.0, 1.0, 1.0, 1.0, 1.0, 1.0, 1.0, 1.0, 1.0, 1.0, 1.0, 1.0, 1.0, 1.0, 1.0, 1.0, 1.0, 1.0, 1.0, 1.0, 1.0, 1.0, 1.0, 1.0, 1.0, 1.0, 1.0, 1.0, 1.0, 1.0, 1.0, 1.0, 1.0, 1.0, 1.0, 1.0, 1.0, 1.0, 1.0, 1.0, 1.0, 1.0, 1.0, 1.0, 1.0, 1.0, 1.0, 1.0, 1.0, 1.0, 1.0, 1.0, 1.0, 1.0, 1.0, 1.0, 1.0, 1.0, 1.0, 1.0, 1.0, 1.0, 1.0, 1.0, 1.0, 1.0, 1.0, 1.0, 1.0, 1.0, 1.0, 1.0, 1.0, 1.0, 1.0, 1.0, 1.0, 1.0, 1.0, 1.0, 1.0, 1.0, 1.0, 1.0, 1.0, 1.0, 1.0, 1.0, 1.0, 1.0, 1.0, 1.0, 1.0, 1.0, 1.0, 1.0, 1.0, 1.0, 1.0, 1.0, 1.0, 1.0, 1.0, 1.0, 1.0, 1.0, 1.0, 1.0, 1.0, 1.0, 1.0, 1.0, 1.0, 1.0, 1.0, 1.0, 1.0, 1.0, 1.0, 1.0, 1.0, 1.0, 1.0, 1.0, 1.0, 1.0, 1.0, 1.0, 1.0, 1.0, 1.0, 1.0, 1.0, 1.0, 1.0, 1.0, 1.0, 1.0, 1.0, 1.0, 1.0, 1.0, 1.0, 1.0, 1.0, 1.0, 1.0, 1.0, 1.0, 1.0, 1.0, 1.0, 1.0, 1.0, 1.0, 1.0, 1.0, 1.0, 1.0, 1.0, 1.0, 1.0, 1.0, 1.0, 1.0, 1.0, 1.0, 1.0, 1.0, 1.0, 1.0, 1.0, 1.0, 1.0, 1.0, 1.0, 1.0, 1.0, 1.0, 1.0, 1.0, 1.0, 1.0, 1.0, 1.0, 1.0, 1.0, 1.0, 1.0, 1.0, 1.0, 1.0, 1.0, 1.0, 1.0, 1.0, 1.0, 1.0, 1.0, 1.0, 1.0, 1.0, 1.0, 1.0, 1.0, 1.0, 1.0, 1.0, 1.0, 1.0, 1.0, 1.0, 1.0, 1.0, 1.0, 1.0, 1.0, 1.0, 1.0, 1.0, 1.0, 1.0, 1.0, 1.0, 1.0, 1.0, 1.0, 1.0, 1.0, 1.0, 1.0, 1.0, 1.0, 1.0, 1.0, 1.0, 1.0, 1.0, 1.0, 1.0, 1.0, 1.0, 1.0, 1.0, 1.0, 1.0, 1.0, 1.0, 1.0, 1.0, 1.0, 1.0, 1.0, 1.0, 1.0, 1.0, 1.0, 1.0, 1.0, 1.0, 1.0, 1.0, 1.0, 1.0, 1.0, 1.0, 1.0, 1.0, 1.0, 1.0, 1.0, 1.0, 1.0, 1.0, 1.0, 1.0, 1.0, 1.0, 1.0, 1.0, 1.0, 1.0, 1.0, 1.0, 1.0, 1.0, 1.0, 1.0, 1.0, 1.0, 1.0, 1.0, 1.0, 1.0, 1.0, 1.0, 1.0, 1.0, 1.0, 1.0, 1.0, 1.0, 1.0, 1.0, 1.0, 1.0, 1.0, 1.0, 1.0, 1.0, 1.0, 1.0, 1.0, 1.0, 1.0, 1.0, 1.0, 1.0, 1.0, 1.0, 1.0, 1.0, 1.0, 1.0, 1.0, 1.0, 1.0, 1.0, 1.0, 1.0, 1.0, 1.0, 1.0, 1.0, 1.0, 1.0, 1.0, 1.0, 1.0, 1.0, 1.0, 1.0, 1.0, 1.0, 1.0, 1.0, 1.0, 1.0, 1.0, 1.0, 1.0, 1.0, 1.0, 1.0, 1.0, 1.0, 1.0, 1.0, 1.0, 1.0, 1.0, 1.0, 1.0, 1.0, 1.0, 1.0, 1.0, 1.0, 1.0, 1.0, 1.0, 1.0, 1.0, 1.0, 1.0, 1.0, 1.0, 1.0, 1.0, 1.0, 1.0, 1.0, 1.0, 1.0, 1.0, 1.0, 1.0, 1.0, 1.0, 1.0, 1.0, 1.0, 1.0, 1.0, 1.0, 1.0, 1.0, 1.0, 1.0, 1.0, 1.0, 1.0, 1.0, 1.0, 1.0, 1.0, 1.0, 1.0, 1.0, 1.0, 1.0, 1.0, 1.0, 1.0, 1.0, 1.0, 1.0, 1.0, 1.0, 1.0, 1.0, 1.0, 1.0, 1.0, 1.0, 1.0, 1.0, 1.0])
me_cube.materials.append(mat_material)
me_cube.use_mirror_vertex_groups = False
me_cube.update()
me_cube_001 = bpy.data.meshes.new('Cube.001')
me_cube_001.from_pydata([(0.8, 1.168, 1.553), (0.8, -1.168, 1.553), (0.0, 1.168, 1.553), (0.0, -1.168, 1.553), (1.315, 1.168, 1.701), (1.315, -1.168, 1.701), (0.0, -1.168, 1.701), (0.0, 1.168, 1.701), (0.2667, -1.168, 1.553), (0.5333, -1.168, 1.553), (0.5333, 1.168, 1.553), (0.2667, 1.168, 1.553), (0.4383, 1.168, 1.701), (0.8767, 1.168, 1.701), (0.8767, -1.168, 1.701), (0.4383, -1.168, 1.701), (0.8, -0.5785, 1.553), (0.8, 0.005562, 1.553), (0.8, 0.5896, 1.553), (1.315, 0.5896, 1.701), (1.315, 0.005562, 1.701), (1.315, -0.5785, 1.701), (0.0, 0.5896, 1.701), (0.0, 0.005562, 1.701), (0.0, -0.5785, 1.701), (0.0, -0.5785, 1.553), (0.0, 0.005562, 1.553), (0.0, 0.5896, 1.553), (0.2667, 0.5896, 1.553), (0.2667, 0.005562, 1.553), (0.2667, -0.5785, 1.553), (0.5333, 0.5896, 1.553), (0.5333, 0.005562, 1.553), (0.5333, -0.5785, 1.553), (0.8767, 0.5896, 1.701), (0.8767, 0.005562, 1.701), (0.8767, -0.5785, 1.701), (0.4383, 0.5896, 1.701), (0.4383, 0.005562, 1.701), (0.4383, -0.5785, 1.701)], [], [(16, 21, 5, 1), (10, 13, 4, 0), (8, 15, 6, 3), (37, 12, 7, 22), (31, 10, 0, 18), (27, 2, 11, 28), (28, 11, 10, 31), (19, 4, 13, 34), (34, 13, 12, 37), (1, 5, 14, 9), (9, 14, 15, 8), (2, 7, 12, 11), (11, 12, 13, 10), (14, 36, 39, 15), (36, 35, 38, 39), (35, 34, 37, 38), (5, 21, 36, 14), (21, 20, 35, 36), (20, 19, 34, 35), (8, 30, 33, 9), (30, 29, 32, 33), (29, 28, 31, 32), (3, 25, 30, 8), (25, 26, 29, 30), (26, 27, 28, 29), (9, 33, 16, 1), (33, 32, 17, 16), (32, 31, 18, 17), (15, 39, 24, 6), (39, 38, 23, 24), (38, 37, 22, 23), (0, 4, 19, 18), (18, 19, 20, 17), (17, 20, 21, 16)])
_uv = me_cube_001.uv_layers.new(name='UVMap')
_uv.uv.foreach_set('vector', [0.2155, 0.67, 0.2155, 0.67, 0.2155, 0.67, 0.2155, 0.67, 0.2155, 0.67, 0.2155, 0.67, 0.2155, 0.67, 0.2155, 0.67, 0.2155, 0.67, 0.2155, 0.67, 0.2155, 0.67, 0.2155, 0.67, 0.2155, 0.67, 0.2155, 0.67, 0.2155, 0.67, 0.2155, 0.67, 0.2155, 0.67, 0.2155, 0.67, 0.2155, 0.67, 0.2155, 0.67, 0.2155, 0.67, 0.2155, 0.67, 0.2155, 0.67, 0.2155, 0.67, 0.2155, 0.67, 0.2155, 0.67, 0.2155, 0.67, 0.2155, 0.67, 0.2155, 0.67, 0.2155, 0.67, 0.2155, 0.67, 0.2155, 0.67, 0.2155, 0.67, 0.2155, 0.67, 0.2155, 0.67, 0.2155, 0.67, 0.2155, 0.67, 0.2155, 0.67, 0.2155, 0.67, 0.2155, 0.67, 0.2155, 0.67, 0.2155, 0.67, 0.2155, 0.67, 0.2155, 0.67, 0.2155, 0.67, 0.2155, 0.67, 0.2155, 0.67, 0.2155, 0.67, 0.2155, 0.67, 0.2155, 0.67, 0.2155, 0.67, 0.2155, 0.67, 0.2155, 0.67, 0.2155, 0.67, 0.2155, 0.67, 0.2155, 0.67, 0.2155, 0.67, 0.2155, 0.67, 0.2155, 0.67, 0.2155, 0.67, 0.2155, 0.67, 0.2155, 0.67, 0.2155, 0.67, 0.2155, 0.67, 0.2155, 0.67, 0.2155, 0.67, 0.2155, 0.67, 0.2155, 0.67, 0.2155, 0.67, 0.2155, 0.67, 0.2155, 0.67, 0.2155, 0.67, 0.2155, 0.67, 0.2155, 0.67, 0.2155, 0.67, 0.2155, 0.67, 0.2155, 0.67, 0.2155, 0.67, 0.2155, 0.67, 0.2155, 0.67, 0.2155, 0.67, 0.2155, 0.67, 0.2155, 0.67, 0.2155, 0.67, 0.2155, 0.67, 0.2155, 0.67, 0.2155, 0.67, 0.2155, 0.67, 0.2155, 0.67, 0.2155, 0.67, 0.2155, 0.67, 0.2155, 0.67, 0.2155, 0.67, 0.2155, 0.67, 0.2155, 0.67, 0.2155, 0.67, 0.2155, 0.67, 0.2155, 0.67, 0.2155, 0.67, 0.2155, 0.67, 0.2155, 0.67, 0.2155, 0.67, 0.2155, 0.67, 0.2155, 0.67, 0.2155, 0.67, 0.2155, 0.67, 0.2155, 0.67, 0.2155, 0.67, 0.2155, 0.67, 0.2155, 0.67, 0.2155, 0.67, 0.2155, 0.67, 0.2155, 0.67, 0.2155, 0.67, 0.2155, 0.67, 0.2155, 0.67, 0.2155, 0.67, 0.2155, 0.67, 0.2155, 0.67, 0.2155, 0.67, 0.2155, 0.67, 0.2155, 0.67, 0.2155, 0.67, 0.2155, 0.67, 0.2155, 0.67, 0.2155, 0.67, 0.2155, 0.67, 0.2155, 0.67, 0.2155, 0.67, 0.2155, 0.67, 0.2155, 0.67, 0.2155, 0.67, 0.2155, 0.67, 0.2155, 0.67, 0.2155, 0.67, 0.2155, 0.67])
me_cube_001.materials.append(mat_material)
me_cube_001.use_mirror_vertex_groups = False
me_cube_001.update()
me_cube_002 = bpy.data.meshes.new('Cube.002')
me_cube_002.from_pydata([(0.8719, -27.04, 0.7027), (0.8384, -26.17, 2.672), (1.322, -24.91, -0.02092), (1.322, -24.91, 3.578), (0.0, -24.91, -0.02092), (0.0, -24.91, 3.578), (0.0, -27.04, 0.6124), (0.0, -27.04, 2.741), (1.322, -24.91, 1.677), (0.6719, -27.04, 1.677), (0.0, -28.41, 1.677), (0.0, -24.91, 1.677), (0.391, -24.91, 2.027), (0.0, -24.91, 2.027), (0.391, -24.91, 1.388), (0.0, -24.91, 1.388), (0.0, -12.28, 2.027), (0.391, -12.28, 2.027), (0.391, -12.28, 1.388), (0.0, -12.28, 1.388), (0.0, -11.41, 3.591), (0.391, -11.41, 3.591), (0.391, -11.41, -0.3761), (0.0, -11.41, -0.3761), (0.1437, -22.36, 1.877), (0.1694, -18.74, 1.901), (0.1694, -18.22, 1.901), (0.1289, -15.08, 1.863), (0.1289, -14.67, 1.863), (0.0, -14.67, 1.863), (0.0, -15.08, 1.863), (0.0, -18.22, 1.901), (0.0, -18.74, 1.901), (0.0, -21.83, 1.877), (0.0, -22.36, 1.877), (0.0, -21.83, 1.538), (0.0, -18.74, 1.513), (0.0, -18.22, 1.513), (0.0, -15.08, 1.552), (0.0, -14.67, 1.552), (0.1289, -14.67, 1.552), (0.1289, -15.08, 1.552), (0.1694, -18.22, 1.513), (0.1694, -18.74, 1.513), (0.1437, -21.83, 1.538), (0.1437, -21.83, 1.877), (0.0, -22.36, 1.538), (0.1437, -22.36, 1.538), (0.0663, -22.28, 4.614), (0.0663, -21.91, 4.614), (0.0, -21.91, 4.614), (0.0, -22.28, 4.614), (0.0, -22.28, -1.2), (0.0, -21.91, -1.2), (0.0663, -21.91, -1.2), (0.0663, -22.28, -1.2), (0.05611, -18.63, 3.398), (0.05611, -18.33, 3.398), (0.0, -18.33, 3.398), (0.0, -18.63, 3.398), (0.0, -18.63, 0.01663), (0.0, -18.33, 0.01663), (0.05611, -18.33, 0.01663), (0.05611, -18.63, 0.01663), (0.06328, -15.02, 2.495), (0.06328, -14.72, 2.495), (0.0, -14.72, 2.495), (0.0, -15.02, 2.495), (0.0, -15.02, 0.9198), (0.0, -14.72, 0.9198), (0.06328, -14.72, 0.9198), (0.06328, -15.02, 0.9198), (-0.8719, -27.04, 0.7027), (-0.8384, -26.17, 2.672), (-1.322, -24.91, -0.02092), (-1.322, -24.91, 3.578), (-1.322, -24.91, 1.677), (-0.6719, -27.04, 1.677), (-0.391, -24.91, 2.027), (-0.391, -24.91, 1.388), (-0.391, -12.28, 2.027), (-0.391, -12.28, 1.388), (-0.391, -11.41, 3.591), (-0.391, -11.41, -0.3761), (-0.1437, -22.36, 1.877), (-0.1694, -18.74, 1.901), (-0.1694, -18.22, 1.901), (-0.1289, -15.08, 1.863), (-0.1289, -14.67, 1.863), (-0.1289, -14.67, 1.552), (-0.1289, -15.08, 1.552), (-0.1694, -18.22, 1.513), (-0.1694, -18.74, 1.513), (-0.1437, -21.83, 1.538), (-0.1437, -21.83, 1.877), (-0.1437, -22.36, 1.538), (-0.0663, -22.28, 4.614), (-0.0663, -21.91, 4.614), (-0.0663, -21.91, -1.2), (-0.0663, -22.28, -1.2), (-0.05611, -18.63, 3.398), (-0.05611, -18.33, 3.398), (-0.05611, -18.33, 0.01663), (-0.05611, -18.63, 0.01663), (-0.06328, -15.02, 2.495), (-0.06328, -14.72, 2.495), (-0.06328, -14.72, 0.9198), (-0.06328, -15.02, 0.9198)], [], [(11, 5, 3, 8), (8, 3, 1, 9), (4, 2, 0, 6), (9, 1, 7, 10), (3, 5, 7, 1), (0, 9, 10, 6), (2, 8, 9, 0), (4, 11, 8, 2), (15, 14, 12, 13), (18, 19, 23, 22), (29, 28, 17, 16), (40, 39, 19, 18), (28, 40, 18, 17), (23, 20, 21, 22), (17, 18, 22, 21), (16, 17, 21, 20), (12, 14, 47, 24), (24, 47, 44, 45), (45, 44, 43, 25), (25, 43, 42, 26), (26, 42, 41, 27), (27, 41, 40, 28), (14, 15, 46, 47), (44, 35, 36, 43), (37, 42, 62, 61), (42, 37, 38, 41), (28, 29, 66, 65), (13, 12, 24, 34), (33, 45, 25, 32), (25, 26, 57, 56), (31, 26, 27, 30), (39, 40, 70, 69), (47, 46, 52, 55), (34, 24, 48, 51), (55, 52, 53, 54), (51, 48, 49, 50), (24, 45, 49, 48), (45, 33, 50, 49), (35, 44, 54, 53), (44, 47, 55, 54), (63, 60, 61, 62), (59, 56, 57, 58), (32, 25, 56, 59), (43, 36, 60, 63), (42, 43, 63, 62), (26, 31, 58, 57), (71, 68, 69, 70), (67, 64, 65, 66), (41, 38, 68, 71), (27, 28, 65, 64), (40, 41, 71, 70), (30, 27, 64, 67), (11, 76, 75, 5), (76, 77, 73, 75), (4, 6, 72, 74), (77, 10, 7, 73), (75, 73, 7, 5), (72, 6, 10, 77), (74, 72, 77, 76), (4, 74, 76, 11), (15, 13, 78, 79), (81, 83, 23, 19), (29, 16, 80, 88), (89, 81, 19, 39), (88, 80, 81, 89), (23, 83, 82, 20), (80, 82, 83, 81), (16, 20, 82, 80), (78, 84, 95, 79), (84, 94, 93, 95), (94, 85, 92, 93), (85, 86, 91, 92), (86, 87, 90, 91), (87, 88, 89, 90), (79, 95, 46, 15), (93, 92, 36, 35), (37, 61, 102, 91), (91, 90, 38, 37), (88, 105, 66, 29), (13, 34, 84, 78), (33, 32, 85, 94), (85, 100, 101, 86), (31, 30, 87, 86), (39, 69, 106, 89), (95, 99, 52, 46), (34, 51, 96, 84), (99, 98, 53, 52), (51, 50, 97, 96), (84, 96, 97, 94), (94, 97, 50, 33), (35, 53, 98, 93), (93, 98, 99, 95), (103, 102, 61, 60), (59, 58, 101, 100), (32, 59, 100, 85), (92, 103, 60, 36), (91, 102, 103, 92), (86, 101, 58, 31), (107, 106, 69, 68), (67, 66, 105, 104), (90, 107, 68, 38), (87, 104, 105, 88), (89, 106, 107, 90), (30, 67, 104, 87)])
_uv = me_cube_002.uv_layers.new(name='UVMap')
_uv.uv.foreach_set('vector', [0.5, 0.375, 0.625, 0.375, 0.625, 0.5, 0.5, 0.5, 0.5, 0.5, 0.625, 0.5, 0.625, 0.75, 0.5, 0.75, 0.25, 0.5, 0.375, 0.5, 0.375, 0.75, 0.25, 0.75, 0.5, 0.75, 0.625, 0.75, 0.625, 0.875, 0.5, 0.875, 0.625, 0.5, 0.75, 0.5, 0.75, 0.75, 0.625, 0.75, 0.375, 0.75, 0.5, 0.75, 0.5, 0.875, 0.375, 0.875, 0.375, 0.5, 0.5, 0.5, 0.5, 0.75, 0.375, 0.75, 0.375, 0.375, 0.5, 0.375, 0.5, 0.5, 0.375, 0.5, 0.5, 0.375, 0.5, 0.5, 0.625, 0.5, 0.625, 0.375, 0.5, 0.5, 0.5, 0.375, 0.5, 0.375, 0.5, 0.5, 0.625, 0.375, 0.625, 0.5, 0.625, 0.5, 0.625, 0.375, 0.5, 0.5, 0.5, 0.375, 0.5, 0.375, 0.5, 0.5, 0.625, 0.5, 0.5, 0.5, 0.5, 0.5, 0.625, 0.5, 0.5, 0.375, 0.625, 0.375, 0.625, 0.5, 0.5, 0.5, 0.625, 0.5, 0.5, 0.5, 0.5, 0.5, 0.625, 0.5, 0.625, 0.375, 0.625, 0.5, 0.625, 0.5, 0.625, 0.375, 0.625, 0.5, 0.5, 0.5, 0.5, 0.5, 0.625, 0.5, 0.625, 0.5, 0.5, 0.5, 0.5, 0.5, 0.625, 0.5, 0.625, 0.5, 0.5, 0.5, 0.5, 0.5, 0.625, 0.5, 0.625, 0.5, 0.5, 0.5, 0.5, 0.5, 0.625, 0.5, 0.625, 0.5, 0.5, 0.5, 0.5, 0.5, 0.625, 0.5, 0.625, 0.5, 0.5, 0.5, 0.5, 0.5, 0.625, 0.5, 0.5, 0.5, 0.5, 0.375, 0.5, 0.375, 0.5, 0.5, 0.5, 0.5, 0.5, 0.375, 0.5, 0.375, 0.5, 0.5, 0.5, 0.375, 0.5, 0.5, 0.5, 0.5, 0.5, 0.375, 0.5, 0.5, 0.5, 0.375, 0.5, 0.375, 0.5, 0.5, 0.625, 0.5, 0.625, 0.375, 0.625, 0.375, 0.625, 0.5, 0.625, 0.375, 0.625, 0.5, 0.625, 0.5, 0.625, 0.375, 0.625, 0.375, 0.625, 0.5, 0.625, 0.5, 0.625, 0.375, 0.625, 0.5, 0.625, 0.5, 0.625, 0.5, 0.625, 0.5, 0.625, 0.375, 0.625, 0.5, 0.625, 0.5, 0.625, 0.375, 0.5, 0.375, 0.5, 0.5, 0.5, 0.5, 0.5, 0.375, 0.5, 0.5, 0.5, 0.375, 0.5, 0.375, 0.5, 0.5, 0.625, 0.375, 0.625, 0.5, 0.625, 0.5, 0.625, 0.375, 0.5, 0.5, 0.5, 0.375, 0.5, 0.375, 0.5, 0.5, 0.625, 0.375, 0.625, 0.5, 0.625, 0.5, 0.625, 0.375, 0.625, 0.5, 0.625, 0.5, 0.625, 0.5, 0.625, 0.5, 0.625, 0.5, 0.625, 0.375, 0.625, 0.375, 0.625, 0.5, 0.5, 0.375, 0.5, 0.5, 0.5, 0.5, 0.5, 0.375, 0.5, 0.5, 0.5, 0.5, 0.5, 0.5, 0.5, 0.5, 0.5, 0.5, 0.5, 0.375, 0.5, 0.375, 0.5, 0.5, 0.625, 0.375, 0.625, 0.5, 0.625, 0.5, 0.625, 0.375, 0.625, 0.375, 0.625, 0.5, 0.625, 0.5, 0.625, 0.375, 0.5, 0.5, 0.5, 0.375, 0.5, 0.375, 0.5, 0.5, 0.5, 0.5, 0.5, 0.5, 0.5, 0.5, 0.5, 0.5, 0.625, 0.5, 0.625, 0.375, 0.625, 0.375, 0.625, 0.5, 0.5, 0.5, 0.5, 0.375, 0.5, 0.375, 0.5, 0.5, 0.625, 0.375, 0.625, 0.5, 0.625, 0.5, 0.625, 0.375, 0.5, 0.5, 0.5, 0.375, 0.5, 0.375, 0.5, 0.5, 0.625, 0.5, 0.625, 0.5, 0.625, 0.5, 0.625, 0.5, 0.5, 0.5, 0.5, 0.5, 0.5, 0.5, 0.5, 0.5, 0.625, 0.375, 0.625, 0.5, 0.625, 0.5, 0.625, 0.375, 0.5, 0.375, 0.5, 0.5, 0.625, 0.5, 0.625, 0.375, 0.5, 0.5, 0.5, 0.75, 0.625, 0.75, 0.625, 0.5, 0.25, 0.5, 0.25, 0.75, 0.375, 0.75, 0.375, 0.5, 0.5, 0.75, 0.5, 0.875, 0.625, 0.875, 0.625, 0.75, 0.625, 0.5, 0.625, 0.75, 0.75, 0.75, 0.75, 0.5, 0.375, 0.75, 0.375, 0.875, 0.5, 0.875, 0.5, 0.75, 0.375, 0.5, 0.375, 0.75, 0.5, 0.75, 0.5, 0.5, 0.375, 0.375, 0.375, 0.5, 0.5, 0.5, 0.5, 0.375, 0.5, 0.375, 0.625, 0.375, 0.625, 0.5, 0.5, 0.5, 0.5, 0.5, 0.5, 0.5, 0.5, 0.375, 0.5, 0.375, 0.625, 0.375, 0.625, 0.375, 0.625, 0.5, 0.625, 0.5, 0.5, 0.5, 0.5, 0.5, 0.5, 0.375, 0.5, 0.375, 0.625, 0.5, 0.625, 0.5, 0.5, 0.5, 0.5, 0.5, 0.5, 0.375, 0.5, 0.5, 0.625, 0.5, 0.625, 0.375, 0.625, 0.5, 0.625, 0.5, 0.5, 0.5, 0.5, 0.5, 0.625, 0.375, 0.625, 0.375, 0.625, 0.5, 0.625, 0.5, 0.625, 0.5, 0.625, 0.5, 0.5, 0.5, 0.5, 0.5, 0.625, 0.5, 0.625, 0.5, 0.5, 0.5, 0.5, 0.5, 0.625, 0.5, 0.625, 0.5, 0.5, 0.5, 0.5, 0.5, 0.625, 0.5, 0.625, 0.5, 0.5, 0.5, 0.5, 0.5, 0.625, 0.5, 0.625, 0.5, 0.5, 0.5, 0.5, 0.5, 0.625, 0.5, 0.625, 0.5, 0.5, 0.5, 0.5, 0.5, 0.5, 0.5, 0.5, 0.5, 0.5, 0.375, 0.5, 0.375, 0.5, 0.5, 0.5, 0.5, 0.5, 0.375, 0.5, 0.375, 0.5, 0.375, 0.5, 0.375, 0.5, 0.5, 0.5, 0.5, 0.5, 0.5, 0.5, 0.5, 0.5, 0.375, 0.5, 0.375, 0.625, 0.5, 0.625, 0.5, 0.625, 0.375, 0.625, 0.375, 0.625, 0.375, 0.625, 0.375, 0.625, 0.5, 0.625, 0.5, 0.625, 0.375, 0.625, 0.375, 0.625, 0.5, 0.625, 0.5, 0.625, 0.5, 0.625, 0.5, 0.625, 0.5, 0.625, 0.5, 0.625, 0.375, 0.625, 0.375, 0.625, 0.5, 0.625, 0.5, 0.5, 0.375, 0.5, 0.375, 0.5, 0.5, 0.5, 0.5, 0.5, 0.5, 0.5, 0.5, 0.5, 0.375, 0.5, 0.375, 0.625, 0.375, 0.625, 0.375, 0.625, 0.5, 0.625, 0.5, 0.5, 0.5, 0.5, 0.5, 0.5, 0.375, 0.5, 0.375, 0.625, 0.375, 0.625, 0.375, 0.625, 0.5, 0.625, 0.5, 0.625, 0.5, 0.625, 0.5, 0.625, 0.5, 0.625, 0.5, 0.625, 0.5, 0.625, 0.5, 0.625, 0.375, 0.625, 0.375, 0.5, 0.375, 0.5, 0.375, 0.5, 0.5, 0.5, 0.5, 0.5, 0.5, 0.5, 0.5, 0.5, 0.5, 0.5, 0.5, 0.5, 0.5, 0.5, 0.5, 0.5, 0.375, 0.5, 0.375, 0.625, 0.375, 0.625, 0.375, 0.625, 0.5, 0.625, 0.5, 0.625, 0.375, 0.625, 0.375, 0.625, 0.5, 0.625, 0.5, 0.5, 0.5, 0.5, 0.5, 0.5, 0.375, 0.5, 0.375, 0.5, 0.5, 0.5, 0.5, 0.5, 0.5, 0.5, 0.5, 0.625, 0.5, 0.625, 0.5, 0.625, 0.375, 0.625, 0.375, 0.5, 0.5, 0.5, 0.5, 0.5, 0.375, 0.5, 0.375, 0.625, 0.375, 0.625, 0.375, 0.625, 0.5, 0.625, 0.5, 0.5, 0.5, 0.5, 0.5, 0.5, 0.375, 0.5, 0.375, 0.625, 0.5, 0.625, 0.5, 0.625, 0.5, 0.625, 0.5, 0.5, 0.5, 0.5, 0.5, 0.5, 0.5, 0.5, 0.5, 0.625, 0.375, 0.625, 0.375, 0.625, 0.5, 0.625, 0.5])
me_cube_002.materials.append(mat_bones)
me_cube_002.update()
me_cube_003 = bpy.data.meshes.new('Cube.003')
me_cube_003.from_pydata([(0.0, -26.51, 1.631), (0.0, -26.51, 2.7), (0.0, -25.44, 1.631), (0.0, -25.44, 2.7), (1.088, -26.51, 1.631), (1.088, -26.51, 2.7), (1.088, -25.44, 1.631), (1.088, -25.44, 2.7)], [], [(0, 1, 3, 2), (2, 3, 7, 6), (6, 7, 5, 4), (4, 5, 1, 0), (2, 6, 4, 0), (7, 3, 1, 5)])
_uv = me_cube_003.uv_layers.new(name='UVMap')
_uv.uv.foreach_set('vector', [0.4434, 0.05952, 0.4434, 0.05952, 0.4434, 0.05952, 0.4434, 0.05952, 0.4434, 0.05952, 0.4434, 0.05952, 0.4434, 0.05952, 0.4434, 0.05952, 0.4434, 0.05952, 0.4434, 0.05952, 0.4434, 0.05952, 0.4434, 0.05952, 0.4434, 0.05952, 0.4434, 0.05952, 0.4434, 0.05952, 0.4434, 0.05952, 0.4434, 0.05952, 0.4434, 0.05952, 0.4434, 0.05952, 0.4434, 0.05952, 0.4434, 0.05952, 0.4434, 0.05952, 0.4434, 0.05952, 0.4434, 0.05952])
me_cube_003.materials.append(mat_eyes)
me_cube_003.update()
arm_armature = bpy.data.armatures.new('Armature')  # bones are not reproduced

# ---- objects
ob_cube = bpy.data.objects.new('Cube', me_cube)
ob_ribbon = bpy.data.objects.new('Ribbon', me_cube_001)
ob_point = bpy.data.objects.new('Point', light_point)
ob_camera = bpy.data.objects.new('Camera', cam_camera_001)
ob_armature = bpy.data.objects.new('Armature', arm_armature)
ob_fishbone = bpy.data.objects.new('FishBone', me_cube_002)
ob_eyes = bpy.data.objects.new('Eyes', me_cube_003)

# ---- transforms, parenting, visibility, modifiers, constraints
ob_cube.parent = ob_armature
ob_cube.matrix_parent_inverse = Matrix(((1.172, -0.0, 0.0, -0.0), (-0.0, 1.172, -0.0, 0.0), (0.0, -0.0, 1.172, -1.289), (-0.0, 0.0, -0.0, 1.0)))
ob_cube.location = (0.0, 0.0, 0.8233)
ob_cube.lock_rotations_4d = False
ob_cube.empty_display_type = 'ARROWS'
ob_cube.lineart.crease_threshold = 0.0
_vg = ob_cube.vertex_groups.new(name='Root')
for _i, _w in zip([4, 22, 23, 26, 27, 31, 40, 41, 43, 44, 45, 47, 49, 50, 53, 54, 62, 63], [0.005318, 0.009377, 0.05084, 0.01053, 0.1079, 0.008171, 0.07885, 0.7572, 0.003581, 0.01866, 0.03227, 0.0165, 0.007781, 0.05746, 0.0, 0.0, 0.0, 0.0]): _vg.add([_i], _w, 'REPLACE')
_vg = ob_cube.vertex_groups.new(name='Spine1')
for _i, _w in zip([0, 1, 2, 3, 4, 5, 6, 7, 8, 9, 10, 12, 14, 15, 16, 18, 19, 20, 21, 22, 23, 24, 25, 26, 27, 28, 29, 30, 31, 32, 35, 40, 41, 42, 43, 49, 92, 93, 94, 95, 96, 97, 99, 100, 101, 103, 104, 105, 106, 107, 108, 109, 110, 111, 112, 113, 114, 115, 116, 117, 118, 119, 120, 122], [0.0002358, 0.0, 0.0, 0.0, 0.003986, 0.0, 0.0, 9.914e-06, 0.002267, 2.493e-05, 0.0, 0.0, 0.009071, 0.0005192, 0.0232, 0.0, 0.0002701, 0.0, 0.001555, 0.06687, 0.002992, 0.0, 0.0895, 0.0001281, 0.6316, 4.806e-05, 0.05707, 0.4698, 0.5681, 0.02279, 0.06304, 6.906e-05, 0.1237, 0.02719, 0.675, 0.01273, 0.0, 0.0, 0.0, 0.0, 0.0, 0.0, 0.0, 0.0, 0.0, 0.0, 6.7e-05, 0.0, 0.0, 0.01694, 0.0, 0.0, 0.0, 0.0, 0.0, 0.0, 0.0, 0.0, 0.0, 0.0, 0.0, 0.0, 0.0, 0.0]): _vg.add([_i], _w, 'REPLACE')
_vg = ob_cube.vertex_groups.new(name='Spine2')
for _i, _w in zip([0, 1, 2, 3, 4, 5, 6, 7, 8, 9, 10, 11, 12, 13, 14, 15, 16, 17, 18, 19, 20, 21, 22, 23, 24, 25, 26, 28, 29, 32, 41, 91, 92, 93, 94, 95, 96, 97, 98, 99, 100, 101, 102, 103, 104, 105, 107, 112, 113, 114, 115, 116, 117, 118, 119, 120, 121, 122, 123], [0.06555, 0.0, 1.508e-06, 0.6159, 0.1345, 0.06839, 0.5789, 0.000376, 0.0006134, 0.0121, 0.000738, 0.004257, 0.0009474, 0.01175, 0.002948, 0.0, 0.1066, 0.03928, 0.03809, 0.08057, 0.8254, 0.5893, 0.007188, 0.08854, 0.9025, 0.6067, 0.07896, 0.4784, 0.6797, 0.03448, 0.4261, 0.0, 0.0, 0.0, 0.0, 0.0, 0.0, 0.0, 0.0, 0.0, 0.0, 0.0, 0.0, 0.0, 0.0, 0.0, 0.0, 0.0, 0.0, 0.0, 0.0, 0.0, 0.0, 0.0, 0.0, 0.0, 0.0, 0.0, 0.0]): _vg.add([_i], _w, 'REPLACE')
_vg = ob_cube.vertex_groups.new(name='Head')
for _i, _w in zip([0, 1, 2, 3, 4, 5, 6, 7, 8, 9, 10, 11, 12, 13, 14, 15, 16, 17, 18, 19, 20, 21, 22, 23, 24, 25, 26, 27, 28, 29, 30, 33, 34, 40, 41, 48, 49, 51, 57, 65, 66, 67, 70, 71, 74, 92, 93, 94, 95, 96, 97, 98, 99, 100, 101, 102, 103, 104, 105, 106, 107, 108, 109, 110, 111, 112, 113, 114, 115, 116, 117, 118, 119, 120, 121, 122, 123], [0.4989, 0.6598, 0.5593, 0.6793, 0.4016, 0.8421, 0.7065, 0.8023, 0.2806, 0.2407, 0.3874, 0.4319, 0.7871, 0.6684, 0.7216, 0.5395, 0.3575, 0.4665, 0.5176, 0.453, 0.7684, 0.6759, 0.7204, 0.6814, 0.002078, 0.1186, 0.05814, 0.4257, 0.02451, 0.0008301, 0.0008523, 0.0, 0.0, 0.001978, 0.4295, 0.0, 0.0, 0.0, 0.0, 0.0, 0.03294, 0.0, 0.0, 0.0, 0.0, 1.0, 1.0, 1.0, 1.0, 1.0, 1.0, 1.0, 1.0, 1.0, 1.0, 1.0, 1.0, 1.0, 1.0, 1.0, 1.0, 1.0, 1.0, 1.0, 1.0, 1.0, 1.0, 1.0, 1.0, 1.0, 1.0, 1.0, 1.0, 1.0, 1.0, 1.0, 1.0]): _vg.add([_i], _w, 'REPLACE')
_vg = ob_cube.vertex_groups.new(name='Ear.L')
for _i, _w in zip([0, 2, 3, 4, 5, 7, 8, 9, 10, 11, 12, 13, 14, 15, 16, 17, 19, 22, 23, 26, 104, 105, 106, 107, 108, 109, 110, 111], [0.3682, 0.2873, 0.07162, 0.1412, 0.07752, 0.1162, 0.5653, 0.5442, 0.4064, 0.2535, 0.06454, 0.03209, 0.1229, 0.1359, 0.4401, 0.1391, 0.1381, 0.1906, 0.1022, 0.05728, 1.0, 1.0, 1.0, 1.0, 1.0, 1.0, 1.0, 1.0]): _vg.add([_i], _w, 'REPLACE')
_vg = ob_cube.vertex_groups.new(name='Ear.R')
_vg = ob_cube.vertex_groups.new(name='BackUpperLeg.L')
for _i, _w in zip([4, 5, 14, 16, 19, 22, 23, 24, 25, 26, 30, 31, 40, 41, 42, 43, 44, 45, 46, 47, 48, 49, 50, 51, 52, 53, 54, 55, 58, 59, 93, 97, 101, 106], [0.008275, 0.0, 0.0, 0.01775, 0.0005008, 0.00329, 0.02964, 0.0, 0.03343, 0.1553, 0.1944, 0.1183, 0.5474, 0.03203, 0.7641, 0.1786, 0.7854, 0.03083, 0.9576, 0.6697, 0.6587, 0.6353, 0.6719, 0.6764, 0.6745, 0.6796, 0.6792, 0.6101, 0.0, 0.0, 0.0, 0.0, 0.0, 0.0]): _vg.add([_i], _w, 'REPLACE')
_vg = ob_cube.vertex_groups.new(name='BackLowerLeg.L')
for _i, _w in zip([48, 49, 50, 51, 52, 53, 54, 55], [0.03585, 0.007899, 0.04764, 0.09914, 0.5044, 0.5076, 0.5076, 0.5063]): _vg.add([_i], _w, 'REPLACE')
_vg = ob_cube.vertex_groups.new(name='BackIKLeg.L')
for _i, _w in zip([49, 50, 52, 53, 54, 55], [0.02219, 0.05813, 0.4981, 0.5105, 0.5237, 0.5088]): _vg.add([_i], _w, 'REPLACE')
_vg = ob_cube.vertex_groups.new(name='BackPoleLeg.L')
_vg = ob_cube.vertex_groups.new(name='FrontUpperLeg.L')
for _i, _w in zip([1, 3, 4, 16, 19, 21, 24, 25, 26, 28, 29, 30, 31, 32, 33, 34, 35, 36, 37, 38, 39, 40, 42, 43, 47, 65, 66, 67, 70, 71, 74, 75, 79, 91], [0.0, 2.326e-06, 0.002323, 0.01303, 0.0, 0.0006511, 0.1066, 0.06545, 0.007465, 0.9297, 0.8795, 0.8924, 0.2897, 0.9297, 0.9297, 0.9297, 0.9297, 0.6484, 0.6348, 0.6409, 0.6678, 1.35e-06, 0.1077, 0.0932, 0.0, 0.0, 0.0, 0.0, 0.0, 0.0, 0.0, 0.0, 0.0, 0.0]): _vg.add([_i], _w, 'REPLACE')
_vg = ob_cube.vertex_groups.new(name='FrontLowerLeg.L')
for _i, _w in zip([36, 37, 38, 39, 70, 71, 74, 75], [0.4367, 0.4576, 0.5076, 0.5027, 0.0, 0.0, 0.0, 0.0]): _vg.add([_i], _w, 'REPLACE')
_vg = ob_cube.vertex_groups.new(name='FrontIKLeg.L')
for _i, _w in zip([32, 34, 35, 36, 37, 38, 39, 65, 66, 67, 70, 71, 74, 75, 79], [0.002626, 0.01984, 0.04094, 0.5161, 0.523, 0.5472, 0.5731, 0.0, 0.0, 0.0, 0.0, 0.0, 0.0, 0.0, 0.0]): _vg.add([_i], _w, 'REPLACE')
_vg = ob_cube.vertex_groups.new(name='FrontPoleLeg.L.')
_vg = ob_cube.vertex_groups.new(name='TailBone')
for _i, _w in zip([40, 41, 44, 45, 47, 50, 56, 57, 58, 59, 60, 62, 63], [0.01372, 0.06275, 0.1453, 0.9124, 0.01309, 0.0, 0.4385, 0.8678, 0.2765, 0.7603, 0.06152, 0.06444, 0.0936]): _vg.add([_i], _w, 'REPLACE')
_vg = ob_cube.vertex_groups.new(name='Tail1')
for _i, _w in zip([56, 57, 58, 59, 60, 61, 62, 63, 64, 65, 66, 67], [0.5123, 0.1259, 0.6923, 0.2253, 0.8114, 0.9569, 0.8421, 0.8331, 0.139, 0.04335, 0.4878, 0.5004]): _vg.add([_i], _w, 'REPLACE')
_vg = ob_cube.vertex_groups.new(name='Tail2')
for _i, _w in zip([56, 58, 60, 62, 63, 64, 65, 66, 67, 68, 69, 70, 71, 74, 75], [0.04627, 0.01126, 0.1242, 0.09231, 0.07309, 0.829, 0.9302, 0.5004, 0.4965, 0.1093, 0.005963, 0.8508, 0.9493, 0.05779, 0.02734]): _vg.add([_i], _w, 'REPLACE')
_vg = ob_cube.vertex_groups.new(name='Tail3')
for _i, _w in zip([64, 68, 69, 70, 71, 72, 73, 74, 75, 78, 79], [0.002365, 0.8795, 0.969, 0.1273, 0.02626, 0.8779, 0.9661, 0.9147, 0.9355, 0.1124, 0.0139]): _vg.add([_i], _w, 'REPLACE')
_vg = ob_cube.vertex_groups.new(name='Tail4')
for _i, _w in zip([72, 73, 74, 75, 76, 77, 78, 79, 80, 81, 82, 83, 84, 85, 86, 87, 90, 91], [0.1095, 0.01262, 0.001518, 0.0004712, 0.9209, 0.9666, 0.8743, 0.965, 0.1784, 0.1082, 0.8076, 0.97, 0.07067, 0.03275, 0.2006, 0.2496, 0.01848, 0.01543]): _vg.add([_i], _w, 'REPLACE')
_vg = ob_cube.vertex_groups.new(name='Tail5')
for _i, _w in zip([76, 80, 81, 82, 83, 84, 85, 86, 87, 88, 89, 90, 91], [0.0557, 0.8195, 0.8904, 0.1861, 0.007695, 0.9286, 0.9581, 0.798, 0.7494, 0.9885, 0.9911, 0.9655, 0.9671]): _vg.add([_i], _w, 'REPLACE')
_vg = ob_cube.vertex_groups.new(name='BackUpperLeg.R')
_vg = ob_cube.vertex_groups.new(name='BackLowerLeg.R')
_vg = ob_cube.vertex_groups.new(name='BackIKLeg.R')
_vg = ob_cube.vertex_groups.new(name='BackPoleLeg.R')
_vg = ob_cube.vertex_groups.new(name='FrontUpperLeg.R')
for _i, _w in zip([4, 24, 28, 79, 91], [0.04032, 0.007186, 0.05878, 0.001157, 0.007285]): _vg.add([_i], _w, 'REPLACE')
_vg = ob_cube.vertex_groups.new(name='FrontLowerLeg.R')
_vg = ob_cube.vertex_groups.new(name='FrontIKLeg.R')
_m = ob_cube.modifiers.new('Mirror', 'MIRROR')
_m = ob_cube.modifiers.new('Armature', 'ARMATURE')
_m.object = ob_armature
ob_ribbon.location = (0.0, 0.0, 0.8509)
ob_ribbon.lock_rotations_4d = False
ob_ribbon.empty_display_type = 'ARROWS'
ob_ribbon.lineart.crease_threshold = 0.0
_vg = ob_ribbon.vertex_groups.new(name='Group')
_m = ob_ribbon.modifiers.new('Mirror', 'MIRROR')
_m.use_clip = True
_c = ob_ribbon.constraints.new('CHILD_OF'); _c.name = 'Child Of'
_c.target = ob_armature
_c.subtarget = 'Head'
_c.set_inverse_pending = False
_c.inverse_matrix = ((1.172, 1.534e-07, -2.99e-08, 1.231e-07), (8.587e-15, 0.2243, 1.151, -2.914), (1.563e-07, -1.151, 0.2243, -0.9238), (-0.0, -0.0, -0.0, 1.0))
ob_point.location = (11.11, -14.29, 16.66)
ob_camera.location = (15.92, -15.6, 6.742)
ob_camera.rotation_euler = (1.336, -0.04214, 0.7695)
ob_armature.location = (0.0, 0.0, 0.0)
ob_armature.show_in_front = True
ob_fishbone.location = (7.258, 5.261, 0.0)
ob_fishbone.scale = (0.2779, 0.2779, 0.2779)
_m = ob_fishbone.modifiers.new('Mirror', 'MIRROR')
_m.use_clip = True
ob_eyes.location = (7.258, 5.261, 0.0)
ob_eyes.scale = (0.2779, 0.2779, 0.2779)
_m = ob_eyes.modifiers.new('Mirror', 'MIRROR')
_m.use_clip = True

# ---- collection membership
col_collection.objects.link(ob_cube)
col_collection.objects.link(ob_ribbon)
col_collection.objects.link(ob_point)
col_collection.objects.link(ob_camera)
col_collection.objects.link(ob_armature)
col_collection_2.objects.link(ob_fishbone)
col_collection_2.objects.link(ob_eyes)

# ---- scene / render settings (as saved in the file)
scene.camera = ob_camera
scene.frame_start = 1; scene.frame_end = 35; scene.frame_set(31)
scene.render.engine = 'BLENDER_EEVEE_NEXT'
scene.cycles.sampling_pattern = 'TABULATED_SOBOL'
scene.cycles.use_light_tree = False
scene.view_settings.view_transform = 'Filmic'
bpy.context.view_layer.update()
